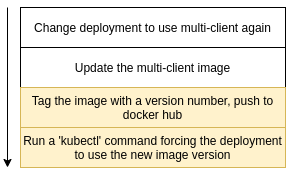

The diagram above was exported from draw.io. Its source (the exported page's mxGraphModel, read from the mxfile embedded in the PNG):
<mxGraphModel dx="931" dy="534" grid="1" gridSize="10" guides="1" tooltips="1" connect="1" arrows="1" fold="1" page="1" pageScale="1" pageWidth="850" pageHeight="1100" math="0" shadow="0">
  <root>
    <mxCell id="0" />
    <mxCell id="1" parent="0" />
    <mxCell id="rX1Qx7u8ty8iwx88cfX6-1" value="Change deployment to use multi-client again" style="rounded=0;whiteSpace=wrap;html=1;" vertex="1" parent="1">
      <mxGeometry x="293" y="40" width="265" height="40" as="geometry" />
    </mxCell>
    <mxCell id="rX1Qx7u8ty8iwx88cfX6-2" value="Update the multi-client image" style="rounded=0;whiteSpace=wrap;html=1;" vertex="1" parent="1">
      <mxGeometry x="293" y="80" width="265" height="40" as="geometry" />
    </mxCell>
    <mxCell id="rX1Qx7u8ty8iwx88cfX6-3" value="Tag the image with a version number, push to docker hub" style="rounded=0;whiteSpace=wrap;html=1;fillColor=#fff2cc;strokeColor=#d6b656;" vertex="1" parent="1">
      <mxGeometry x="293" y="120" width="265" height="40" as="geometry" />
    </mxCell>
    <mxCell id="rX1Qx7u8ty8iwx88cfX6-4" value="Run a 'kubectl' command forcing the deployment to use the new image version" style="rounded=0;whiteSpace=wrap;html=1;fillColor=#fff2cc;strokeColor=#d6b656;" vertex="1" parent="1">
      <mxGeometry x="293" y="160" width="265" height="40" as="geometry" />
    </mxCell>
    <mxCell id="rX1Qx7u8ty8iwx88cfX6-6" value="" style="endArrow=classic;html=1;" edge="1" parent="1">
      <mxGeometry width="50" height="50" relative="1" as="geometry">
        <mxPoint x="280" y="40" as="sourcePoint" />
        <mxPoint x="280" y="200" as="targetPoint" />
      </mxGeometry>
    </mxCell>
  </root>
</mxGraphModel>